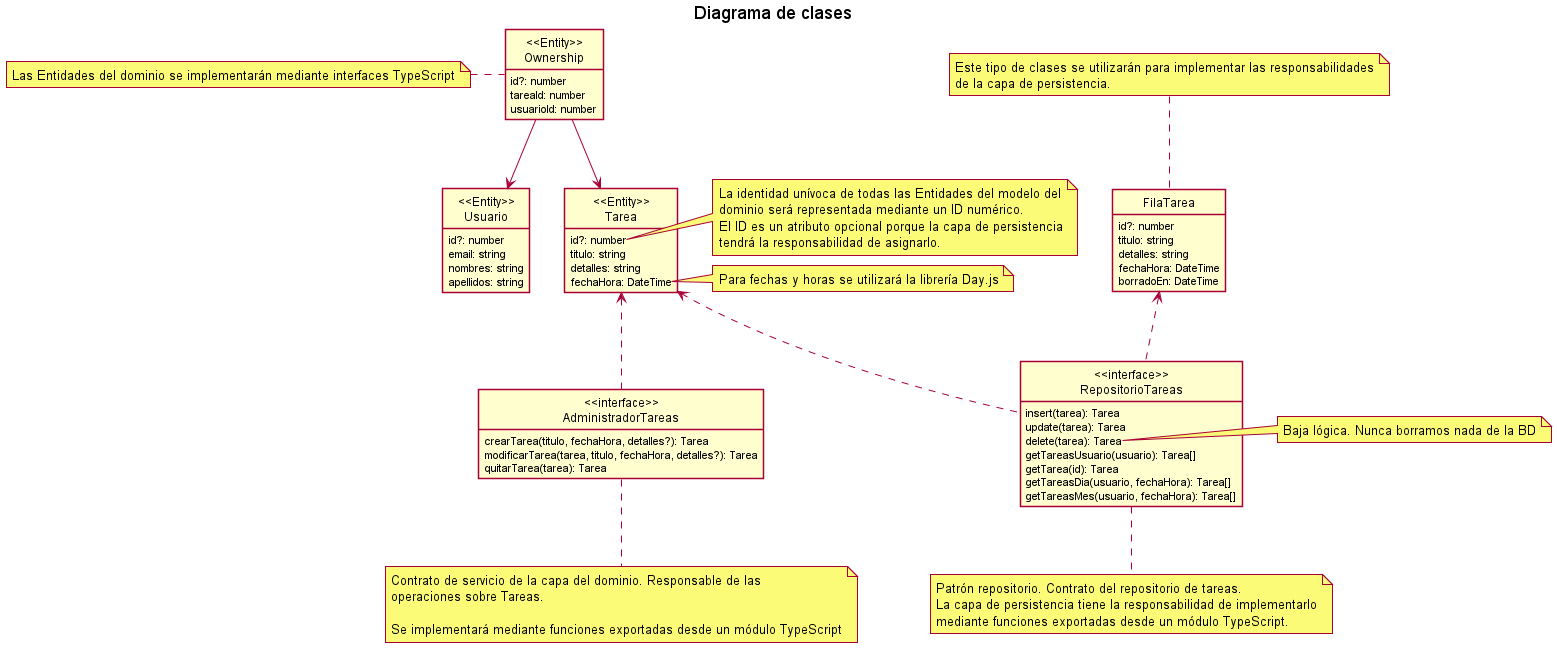

The diagram above was rendered by PlantUML. Its source (embedded in the PNG):
@startuml diagrama de clases
title Diagrama de clases
hide empty members
skinparam style strictuml


class "<<Entity>>\nTarea" as T {
    id?: number
    titulo: string
    detalles: string
    fechaHora: DateTime
} 

note right of T::id 
La identidad unívoca de todas las Entidades del modelo del
dominio será representada mediante un ID numérico.
El ID es un atributo opcional porque la capa de persistencia
tendrá la responsabilidad de asignarlo.
end note

note right of T::fechaHora 
Para fechas y horas se utilizará la librería Day.js
end note

class "<<Entity>>\nUsuario" as U{
    id?: number
    email: string
    nombres: string
    apellidos: string
}

class "<<Entity>>\nOwnership" as O{
    id?: number
    tareaId: number
    usuarioId: number
}

note left of O
Las Entidades del dominio se implementarán mediante interfaces TypeScript
endnote

O --> U
O --> T

class "<<interface>>\nAdministradorTareas" as AT{
    crearTarea(titulo, fechaHora, detalles?): Tarea
    modificarTarea(tarea, titulo, fechaHora, detalles?): Tarea
    quitarTarea(tarea): Tarea
}
note bottom of AT
Contrato de servicio de la capa del dominio. Responsable de las 
operaciones sobre Tareas.

Se implementará mediante funciones exportadas desde un módulo TypeScript
endnote

AT .u.> T

class "<<interface>>\nRepositorioTareas" as RT{
    insert(tarea): Tarea 
    update(tarea): Tarea 
    delete(tarea): Tarea 
    getTareasUsuario(usuario): Tarea[]
    getTarea(id): Tarea
    getTareasDia(usuario, fechaHora): Tarea[]
    getTareasMes(usuario, fechaHora): Tarea[]
}
note bottom of RT
Patrón repositorio. Contrato del repositorio de tareas.
La capa de persistencia tiene la responsabilidad de implementarlo
mediante funciones exportadas desde un módulo TypeScript.
end note
note right of RT::delete
Baja lógica. Nunca borramos nada de la BD
end note

class "FilaTarea" as FT{
    id?: number
    titulo: string
    detalles: string
    fechaHora: DateTime
    borradoEn: DateTime
}
note top of FT
Este tipo de clases se utilizarán para implementar las responsabilidades
de la capa de persistencia.
end note

RT .u.> T
RT .u.> FT

@enduml